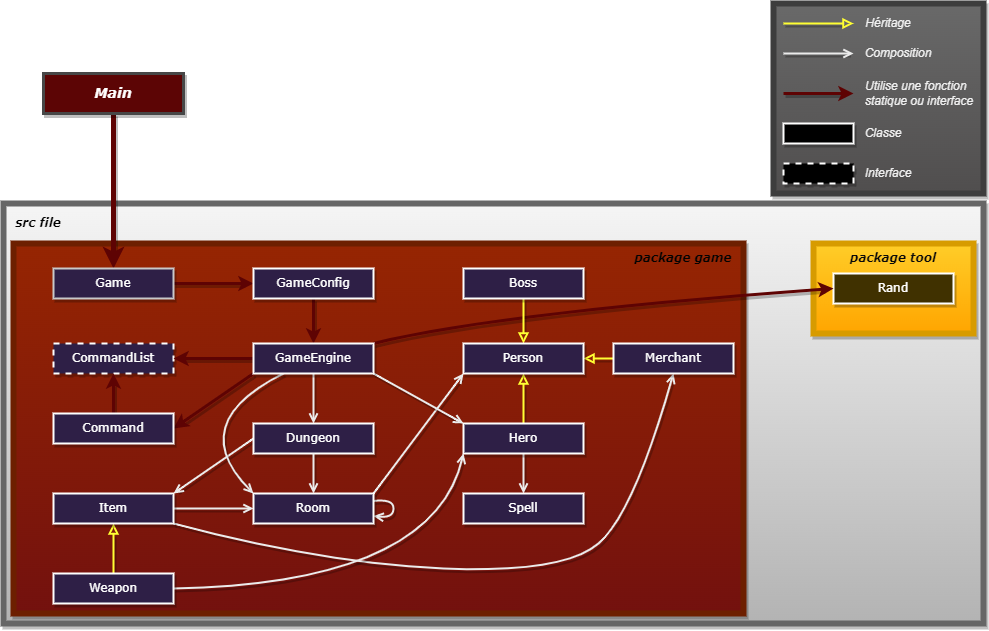

The diagram above was exported from draw.io. Its source (the exported page's mxGraphModel, read from the mxfile embedded in the PNG):
<mxGraphModel dx="1097" dy="811" grid="1" gridSize="10" guides="1" tooltips="1" connect="1" arrows="1" fold="1" page="1" pageScale="1" pageWidth="1169" pageHeight="827" math="0" shadow="0">
  <root>
    <mxCell id="0" />
    <mxCell id="1" parent="0" />
    <mxCell id="152" value="" style="group" parent="1" vertex="1" connectable="0">
      <mxGeometry x="94" y="80" width="980" height="620" as="geometry" />
    </mxCell>
    <mxCell id="125" value="" style="rounded=0;whiteSpace=wrap;html=1;fillColor=#504e4e;strokeWidth=6;strokeColor=#3D3D3D;gradientColor=#696969;gradientDirection=north;shadow=1;container=0;" parent="152" vertex="1">
      <mxGeometry x="770" width="210" height="190" as="geometry" />
    </mxCell>
    <mxCell id="81" value="" style="rounded=0.5;whiteSpace=wrap;html=1;strokeWidth=6;fillColor=#f5f5f5;strokeColor=#666666;gradientColor=#b3b3b3;shadow=1;container=0;" parent="152" vertex="1">
      <mxGeometry y="200" width="980" height="420" as="geometry" />
    </mxCell>
    <mxCell id="78" value="" style="rounded=0;whiteSpace=wrap;html=1;fillColor=#ffcd28;gradientColor=#ffa500;strokeColor=#d79b00;gradientDirection=south;strokeWidth=6;shadow=1;container=0;" parent="152" vertex="1">
      <mxGeometry x="810" y="240" width="160" height="90" as="geometry" />
    </mxCell>
    <mxCell id="64" value="" style="rounded=0;whiteSpace=wrap;html=1;fillColor=#962502;strokeColor=#6D1F00;fontColor=#ffffff;gradientColor=#73110E;gradientDirection=south;strokeWidth=6;shadow=1;container=0;" parent="152" vertex="1">
      <mxGeometry x="10" y="240" width="730" height="370" as="geometry" />
    </mxCell>
    <mxCell id="31" style="edgeStyle=none;html=1;fontColor=#FFFAFA;strokeColor=#FFFF33;strokeWidth=2;endArrow=block;endFill=0;shadow=1;" parent="152" source="29" target="27" edge="1">
      <mxGeometry relative="1" as="geometry" />
    </mxCell>
    <mxCell id="53" style="edgeStyle=none;curved=1;html=1;fontColor=#FFFAFA;strokeColor=#EBEBEB;strokeWidth=2;exitX=0.5;exitY=1;exitDx=0;exitDy=0;entryX=0.5;entryY=0;entryDx=0;entryDy=0;endArrow=open;endFill=0;shadow=1;" parent="152" source="29" target="52" edge="1">
      <mxGeometry relative="1" as="geometry">
        <Array as="points" />
      </mxGeometry>
    </mxCell>
    <mxCell id="55" value="CommandList" style="rounded=0;whiteSpace=wrap;html=1;dashed=1;fillStyle=auto;fillColor=#2E1F46;fontFamily=Verdana;fontColor=#ffffff;strokeColor=#ffffff;strokeWidth=2;shadow=1;container=0;" parent="152" vertex="1">
      <mxGeometry x="50" y="340" width="120" height="30" as="geometry" />
    </mxCell>
    <mxCell id="66" value="&lt;font face=&quot;Verdana&quot;&gt;package game&lt;/font&gt;" style="text;html=1;align=center;verticalAlign=middle;whiteSpace=wrap;rounded=0;fontStyle=3;fontColor=#030303;shadow=1;container=0;" parent="152" vertex="1">
      <mxGeometry x="630" y="245" width="100" height="20" as="geometry" />
    </mxCell>
    <mxCell id="73" value="" style="edgeStyle=none;html=1;fontColor=#ffffff;strokeColor=#EBEBEB;strokeWidth=2;entryX=0.5;entryY=0;entryDx=0;entryDy=0;startArrow=none;endArrow=open;endFill=0;shadow=1;" parent="152" source="25" target="26" edge="1">
      <mxGeometry relative="1" as="geometry">
        <mxPoint x="310" y="360" as="sourcePoint" />
        <mxPoint x="310" y="410" as="targetPoint" />
        <Array as="points" />
      </mxGeometry>
    </mxCell>
    <mxCell id="76" style="edgeStyle=none;html=1;strokeColor=#5e0303;strokeWidth=5;fontColor=#FFFAFA;shadow=1;" parent="152" source="23" target="74" edge="1">
      <mxGeometry relative="1" as="geometry" />
    </mxCell>
    <mxCell id="77" value="Rand" style="rounded=0;whiteSpace=wrap;html=1;fillStyle=auto;fillColor=#403100;fontFamily=Verdana;fontColor=#ffffff;strokeWidth=2;strokeColor=#ffffff;shadow=1;container=0;" parent="152" vertex="1">
      <mxGeometry x="830" y="270" width="120" height="30" as="geometry" />
    </mxCell>
    <mxCell id="82" value="&lt;font face=&quot;Verdana&quot;&gt;src file&lt;/font&gt;" style="text;html=1;align=center;verticalAlign=middle;whiteSpace=wrap;rounded=0;fontColor=#000000;fontStyle=3;strokeColor=none;labelBackgroundColor=none;labelBorderColor=none;shadow=1;container=0;" parent="152" vertex="1">
      <mxGeometry x="10" y="210" width="50" height="20" as="geometry" />
    </mxCell>
    <mxCell id="84" style="edgeStyle=none;html=1;entryX=1;entryY=0.5;entryDx=0;entryDy=0;strokeColor=#FFFF33;fontColor=#FFFAFA;strokeWidth=2;endArrow=block;endFill=0;shadow=1;" parent="152" source="83" target="27" edge="1">
      <mxGeometry relative="1" as="geometry" />
    </mxCell>
    <mxCell id="61" value="" style="edgeStyle=none;curved=1;html=1;strokeWidth=3;fontColor=#FFFAFA;strokeColor=#5e0303;exitX=0.5;exitY=0;exitDx=0;exitDy=0;entryX=0.5;entryY=1;entryDx=0;entryDy=0;shadow=1;" parent="152" source="106" target="55" edge="1">
      <mxGeometry relative="1" as="geometry" />
    </mxCell>
    <mxCell id="48" style="edgeStyle=none;curved=1;html=1;entryX=1;entryY=0;entryDx=0;entryDy=0;exitX=0;exitY=0.5;exitDx=0;exitDy=0;fontColor=#FFFAFA;strokeColor=#EBEBEB;strokeWidth=2;endArrow=open;endFill=0;shadow=1;" parent="152" source="26" target="108" edge="1">
      <mxGeometry relative="1" as="geometry">
        <Array as="points" />
        <mxPoint x="169.20000000000005" y="490.8100000000002" as="targetPoint" />
      </mxGeometry>
    </mxCell>
    <mxCell id="85" style="edgeStyle=none;html=1;entryX=0.5;entryY=1;entryDx=0;entryDy=0;strokeColor=#EBEBEB;fontColor=#FFFAFA;strokeWidth=2;exitX=1;exitY=1;exitDx=0;exitDy=0;endArrow=open;endFill=0;curved=1;shadow=1;" parent="152" source="108" target="83" edge="1">
      <mxGeometry relative="1" as="geometry">
        <Array as="points">
          <mxPoint x="320" y="560" />
          <mxPoint x="560" y="570" />
          <mxPoint x="630" y="510" />
        </Array>
        <mxPoint x="180" y="518.1999999999998" as="sourcePoint" />
      </mxGeometry>
    </mxCell>
    <mxCell id="37" value="" style="edgeStyle=none;html=1;fontColor=#FFFAFA;strokeColor=#FFFF33;strokeWidth=2;exitX=0.5;exitY=0;exitDx=0;exitDy=0;entryX=0.5;entryY=1;entryDx=0;entryDy=0;endArrow=block;endFill=0;shadow=1;" parent="152" source="107" target="108" edge="1">
      <mxGeometry relative="1" as="geometry">
        <mxPoint x="110.76923076923083" y="520" as="targetPoint" />
      </mxGeometry>
    </mxCell>
    <mxCell id="75" style="edgeStyle=none;html=1;entryX=0;entryY=0.5;entryDx=0;entryDy=0;strokeColor=#5e0303;strokeWidth=3;fontColor=#FFFAFA;exitX=1;exitY=0.5;exitDx=0;exitDy=0;shadow=1;" parent="152" source="74" target="112" edge="1">
      <mxGeometry relative="1" as="geometry">
        <mxPoint x="310" y="265" as="targetPoint" />
      </mxGeometry>
    </mxCell>
    <mxCell id="118" value="" style="edgeStyle=none;html=1;dashed=1;fontColor=#ffffff;strokeColor=#EBEBEB;strokeWidth=2;entryX=0.5;entryY=0;entryDx=0;entryDy=0;endArrow=none;shadow=1;" parent="152" target="25" edge="1">
      <mxGeometry relative="1" as="geometry">
        <mxPoint x="310" y="360" as="sourcePoint" />
        <mxPoint x="310" y="410" as="targetPoint" />
        <Array as="points" />
      </mxGeometry>
    </mxCell>
    <mxCell id="124" style="edgeStyle=none;html=1;fontColor=#FFFAFA;strokeColor=#FFFF33;strokeWidth=2;startArrow=none;endArrow=block;endFill=0;shadow=1;" parent="152" edge="1">
      <mxGeometry relative="1" as="geometry">
        <mxPoint x="780" y="20" as="sourcePoint" />
        <mxPoint x="850" y="20" as="targetPoint" />
        <Array as="points" />
      </mxGeometry>
    </mxCell>
    <mxCell id="127" style="edgeStyle=none;html=1;fontColor=#FFFAFA;strokeColor=#EBEBEB;strokeWidth=2;startArrow=none;endArrow=open;endFill=0;shadow=1;" parent="152" edge="1">
      <mxGeometry relative="1" as="geometry">
        <mxPoint x="780" y="50" as="sourcePoint" />
        <mxPoint x="850" y="50" as="targetPoint" />
        <Array as="points" />
      </mxGeometry>
    </mxCell>
    <mxCell id="128" style="edgeStyle=none;html=1;fontColor=#FFFAFA;strokeColor=#5e0303;strokeWidth=3;startArrow=none;shadow=1;" parent="152" edge="1">
      <mxGeometry relative="1" as="geometry">
        <mxPoint x="780" y="90" as="sourcePoint" />
        <mxPoint x="850" y="90" as="targetPoint" />
        <Array as="points" />
      </mxGeometry>
    </mxCell>
    <mxCell id="129" value="Héritage" style="text;html=1;strokeColor=none;fillColor=none;align=center;verticalAlign=middle;whiteSpace=wrap;rounded=0;fontSize=12;fontStyle=2;fontColor=#F0F0F0;shadow=1;container=0;" parent="152" vertex="1">
      <mxGeometry x="860" y="10" width="50" height="20" as="geometry" />
    </mxCell>
    <mxCell id="130" value="Composition" style="text;html=1;strokeColor=none;fillColor=none;align=center;verticalAlign=middle;whiteSpace=wrap;rounded=0;fontSize=12;fontStyle=2;fontColor=#F0F0F0;shadow=1;container=0;" parent="152" vertex="1">
      <mxGeometry x="860" y="40" width="70" height="20" as="geometry" />
    </mxCell>
    <mxCell id="132" value="Utilise une fonction statique ou interface" style="text;html=1;strokeColor=none;fillColor=none;align=left;verticalAlign=middle;whiteSpace=wrap;rounded=0;fontSize=12;fontStyle=2;fontColor=#F0F0F0;shadow=1;container=0;" parent="152" vertex="1">
      <mxGeometry x="860" y="75" width="120" height="30" as="geometry" />
    </mxCell>
    <mxCell id="133" value="" style="rounded=0;whiteSpace=wrap;html=1;fillStyle=auto;fillColor=#000000;fontFamily=Verdana;fontColor=#ffffff;strokeWidth=2;strokeColor=#ffffff;shadow=1;container=0;" parent="152" vertex="1">
      <mxGeometry x="780" y="120" width="70" height="20" as="geometry" />
    </mxCell>
    <mxCell id="134" value="" style="rounded=0;whiteSpace=wrap;html=1;dashed=1;fillStyle=auto;fillColor=#000000;fontFamily=Verdana;fontColor=#ffffff;strokeColor=#ffffff;strokeWidth=2;shadow=1;container=0;" parent="152" vertex="1">
      <mxGeometry x="780" y="160" width="70" height="20" as="geometry" />
    </mxCell>
    <mxCell id="136" value="Classe" style="text;html=1;strokeColor=none;fillColor=none;align=center;verticalAlign=middle;whiteSpace=wrap;rounded=0;fontSize=12;fontStyle=2;fontColor=#F0F0F0;shadow=1;container=0;" parent="152" vertex="1">
      <mxGeometry x="860" y="120" width="40" height="20" as="geometry" />
    </mxCell>
    <mxCell id="139" value="Interface" style="text;html=1;strokeColor=none;fillColor=none;align=center;verticalAlign=middle;whiteSpace=wrap;rounded=0;fontSize=12;fontStyle=2;fontColor=#F0F0F0;rotation=0;shadow=1;container=0;" parent="152" vertex="1">
      <mxGeometry x="860" y="160" width="50" height="20" as="geometry" />
    </mxCell>
    <mxCell id="57" style="edgeStyle=none;curved=1;html=1;dashed=1;strokeWidth=1;strokeColor=none;dashPattern=1 4;fontColor=#ffffff;shadow=1;" parent="152" source="55" target="25" edge="1">
      <mxGeometry relative="1" as="geometry" />
    </mxCell>
    <mxCell id="80" style="edgeStyle=none;html=1;entryX=0;entryY=0.5;entryDx=0;entryDy=0;strokeColor=#5e0303;curved=1;fontColor=#FFFAFA;strokeWidth=3;exitX=1;exitY=0;exitDx=0;exitDy=0;shadow=1;" parent="152" source="25" target="77" edge="1">
      <mxGeometry relative="1" as="geometry">
        <mxPoint x="370" y="340" as="sourcePoint" />
        <Array as="points">
          <mxPoint x="490" y="310" />
        </Array>
      </mxGeometry>
    </mxCell>
    <mxCell id="59" style="edgeStyle=none;curved=1;html=1;strokeWidth=3;fontColor=#FFFAFA;strokeColor=#5e0303;entryX=1;entryY=0.5;entryDx=0;entryDy=0;shadow=1;" parent="152" source="25" target="55" edge="1">
      <mxGeometry relative="1" as="geometry">
        <mxPoint x="250" y="345" as="targetPoint" />
        <mxPoint x="250" y="345" as="sourcePoint" />
      </mxGeometry>
    </mxCell>
    <mxCell id="70" style="edgeStyle=none;html=1;fontColor=#FFFAFA;strokeColor=#FFFF33;strokeWidth=2;entryX=0.5;entryY=0;entryDx=0;entryDy=0;exitX=0.5;exitY=1;exitDx=0;exitDy=0;endArrow=block;endFill=0;shadow=1;" parent="152" source="28" target="27" edge="1">
      <mxGeometry relative="1" as="geometry">
        <mxPoint x="480" y="295" as="sourcePoint" />
        <mxPoint x="480" y="355" as="targetPoint" />
        <Array as="points" />
      </mxGeometry>
    </mxCell>
    <mxCell id="143" style="edgeStyle=none;html=1;curved=1;fontColor=#FFFAFA;strokeColor=#EBEBEB;strokeWidth=2;entryX=0;entryY=1;entryDx=0;entryDy=0;exitX=1;exitY=0;exitDx=0;exitDy=0;endArrow=open;endFill=0;shadow=1;" parent="152" source="109" edge="1">
      <mxGeometry relative="1" as="geometry">
        <Array as="points" />
        <mxPoint x="370" y="490" as="sourcePoint" />
        <mxPoint x="460" y="370" as="targetPoint" />
      </mxGeometry>
    </mxCell>
    <mxCell id="144" value="" style="edgeStyle=none;html=1;entryX=0;entryY=0;entryDx=0;entryDy=0;curved=1;fontColor=#FFFAFA;strokeColor=#EBEBEB;strokeWidth=2;exitX=1;exitY=1;exitDx=0;exitDy=0;endArrow=open;endFill=0;shadow=1;" parent="152" edge="1">
      <mxGeometry relative="1" as="geometry">
        <Array as="points" />
        <mxPoint x="370" y="370" as="sourcePoint" />
        <mxPoint x="460" y="420" as="targetPoint" />
      </mxGeometry>
    </mxCell>
    <mxCell id="65" style="edgeStyle=none;html=1;entryX=1;entryY=0.5;entryDx=0;entryDy=0;fontFamily=Helvetica;exitX=0;exitY=1;exitDx=0;exitDy=0;curved=1;fontColor=#FFFAFA;strokeColor=#5e0303;strokeWidth=3;shadow=1;" parent="152" source="25" target="106" edge="1">
      <mxGeometry relative="1" as="geometry">
        <Array as="points" />
        <mxPoint x="180" y="415" as="targetPoint" />
      </mxGeometry>
    </mxCell>
    <mxCell id="145" style="edgeStyle=none;html=1;curved=1;fontColor=#FFFAFA;strokeColor=#EBEBEB;strokeWidth=2;entryX=0;entryY=1;entryDx=0;entryDy=0;exitX=1;exitY=0.5;exitDx=0;exitDy=0;endArrow=open;endFill=0;sourcePerimeterSpacing=0;targetPerimeterSpacing=0;endSize=6;shadow=1;" parent="152" source="107" target="29" edge="1">
      <mxGeometry relative="1" as="geometry">
        <Array as="points">
          <mxPoint x="430" y="580" />
        </Array>
        <mxPoint x="471.39999999999986" y="447.5999999999999" as="targetPoint" />
        <mxPoint x="140" y="585" as="sourcePoint" />
      </mxGeometry>
    </mxCell>
    <mxCell id="49" style="edgeStyle=none;curved=1;html=1;entryX=0;entryY=0;entryDx=0;entryDy=0;fontColor=#FFFAFA;strokeColor=#EBEBEB;strokeWidth=2;endArrow=open;endFill=0;shadow=1;" parent="152" source="25" target="109" edge="1">
      <mxGeometry relative="1" as="geometry">
        <Array as="points">
          <mxPoint x="180" y="420" />
        </Array>
        <mxPoint x="250" y="490" as="targetPoint" />
      </mxGeometry>
    </mxCell>
    <mxCell id="147" style="edgeStyle=none;html=1;entryX=0;entryY=0.5;entryDx=0;entryDy=0;fontColor=#FFFAFA;strokeColor=#EBEBEB;strokeWidth=2;exitX=1;exitY=0.5;exitDx=0;exitDy=0;endArrow=open;endFill=0;shadow=1;" parent="152" source="108" target="109" edge="1">
      <mxGeometry relative="1" as="geometry">
        <mxPoint x="140" y="505" as="sourcePoint" />
        <mxPoint x="250" y="505" as="targetPoint" />
        <Array as="points" />
      </mxGeometry>
    </mxCell>
    <mxCell id="117" style="edgeStyle=none;html=1;entryX=0.5;entryY=0;entryDx=0;entryDy=0;strokeColor=#5e0303;fontColor=#FFFAFA;strokeWidth=3;shadow=1;exitX=0.5;exitY=1;exitDx=0;exitDy=0;" parent="152" source="112" target="25" edge="1">
      <mxGeometry relative="1" as="geometry" />
    </mxCell>
    <mxCell id="148" style="edgeStyle=none;html=1;endArrow=open;strokeColor=#EBEBEB;fontColor=#FFFAFA;strokeWidth=2;endFill=0;curved=1;entryX=1;entryY=0.75;entryDx=0;entryDy=0;shadow=1;" parent="152" source="109" target="109" edge="1">
      <mxGeometry relative="1" as="geometry">
        <Array as="points">
          <mxPoint x="390" y="500" />
        </Array>
      </mxGeometry>
    </mxCell>
    <mxCell id="23" value="&lt;font style=&quot;font-size: 14px;&quot;&gt;&lt;i&gt;Main&lt;/i&gt;&lt;/font&gt;" style="rounded=0;whiteSpace=wrap;html=1;fontFamily=Verdana;fillColor=#5C0505;fontStyle=1;fontColor=#ffffff;strokeColor=#474747;fillStyle=auto;strokeWidth=3;shadow=1;container=0;" parent="152" vertex="1">
      <mxGeometry x="40" y="70" width="140" height="40" as="geometry" />
    </mxCell>
    <mxCell id="26" value="Dungeon" style="rounded=0;whiteSpace=wrap;html=1;fillStyle=auto;fillColor=#2E1F46;fontFamily=Verdana;fontColor=#ffffff;strokeColor=#ffffff;strokeWidth=2;shadow=1;container=0;" parent="152" vertex="1">
      <mxGeometry x="250" y="420" width="120" height="30" as="geometry" />
    </mxCell>
    <mxCell id="27" value="Person" style="rounded=0;whiteSpace=wrap;html=1;fillStyle=auto;fillColor=#2E1F46;fontFamily=Verdana;fontColor=#ffffff;strokeColor=#ffffff;strokeWidth=2;shadow=1;container=0;" parent="152" vertex="1">
      <mxGeometry x="460" y="340" width="120" height="30" as="geometry" />
    </mxCell>
    <mxCell id="28" value="Boss" style="rounded=0;whiteSpace=wrap;html=1;fillStyle=auto;fillColor=#2E1F46;fontFamily=Verdana;fontColor=#ffffff;strokeColor=#ffffff;strokeWidth=2;shadow=1;container=0;" parent="152" vertex="1">
      <mxGeometry x="460" y="265" width="120" height="30" as="geometry" />
    </mxCell>
    <mxCell id="29" value="Hero" style="rounded=0;whiteSpace=wrap;html=1;fillStyle=auto;fillColor=#2E1F46;fontFamily=Verdana;fontColor=#ffffff;strokeColor=#ffffff;strokeWidth=2;shadow=1;container=0;" parent="152" vertex="1">
      <mxGeometry x="460" y="420" width="120" height="30" as="geometry" />
    </mxCell>
    <mxCell id="52" value="Spell" style="rounded=0;whiteSpace=wrap;html=1;fillStyle=auto;fillColor=#2E1F46;fontFamily=Verdana;fontColor=#ffffff;strokeWidth=2;strokeColor=#ffffff;shadow=1;container=0;" parent="152" vertex="1">
      <mxGeometry x="460" y="490" width="120" height="30" as="geometry" />
    </mxCell>
    <mxCell id="79" value="&lt;font face=&quot;Verdana&quot;&gt;package tool&lt;/font&gt;" style="text;html=1;align=center;verticalAlign=middle;whiteSpace=wrap;rounded=0;fontColor=#0A0A0A;fontStyle=3;strokeColor=none;shadow=1;container=0;" parent="152" vertex="1">
      <mxGeometry x="840" y="240" width="100" height="30" as="geometry" />
    </mxCell>
    <mxCell id="83" value="Merchant" style="rounded=0;whiteSpace=wrap;html=1;fillStyle=auto;fillColor=#2E1F46;fontFamily=Verdana;fontColor=#ffffff;strokeWidth=2;strokeColor=#ffffff;shadow=1;container=0;" parent="152" vertex="1">
      <mxGeometry x="610" y="340" width="120" height="30" as="geometry" />
    </mxCell>
    <mxCell id="107" value="Weapon" style="rounded=0;whiteSpace=wrap;html=1;fillStyle=auto;fillColor=#2E1F46;fontFamily=Verdana;fontColor=#ffffff;strokeWidth=2;strokeColor=#ffffff;shadow=1;container=0;" parent="152" vertex="1">
      <mxGeometry x="50" y="570" width="120" height="30" as="geometry" />
    </mxCell>
    <mxCell id="108" value="Item" style="rounded=0;whiteSpace=wrap;html=1;fillStyle=auto;fillColor=#2E1F46;fontFamily=Verdana;fontColor=#ffffff;strokeWidth=2;strokeColor=#ffffff;shadow=1;container=0;" parent="152" vertex="1">
      <mxGeometry x="50" y="490" width="120" height="30" as="geometry" />
    </mxCell>
    <mxCell id="109" value="Room" style="rounded=0;whiteSpace=wrap;html=1;fillStyle=auto;fillColor=#2E1F46;fontFamily=Verdana;fontColor=#ffffff;strokeColor=#ffffff;strokeWidth=2;shadow=1;container=0;" parent="152" vertex="1">
      <mxGeometry x="250" y="490" width="120" height="30" as="geometry" />
    </mxCell>
    <mxCell id="44" value="" style="edgeStyle=none;html=1;fontColor=#ffffff;strokeColor=#EBEBEB;strokeWidth=2;endArrow=open;endFill=0;entryX=0.5;entryY=0;entryDx=0;entryDy=0;shadow=1;" parent="152" source="26" target="109" edge="1">
      <mxGeometry relative="1" as="geometry">
        <mxPoint x="310" y="490" as="targetPoint" />
      </mxGeometry>
    </mxCell>
    <mxCell id="25" value="GameEngine" style="rounded=0;whiteSpace=wrap;html=1;fillStyle=auto;fillColor=#2E1F46;fontFamily=Verdana;fontColor=#ffffff;strokeColor=#ffffff;strokeWidth=2;shadow=1;container=0;" parent="152" vertex="1">
      <mxGeometry x="250" y="340" width="120" height="30" as="geometry" />
    </mxCell>
    <mxCell id="112" value="GameConfig" style="rounded=0;whiteSpace=wrap;html=1;fillStyle=auto;fillColor=#2E1F46;fontFamily=Verdana;fontColor=#ffffff;strokeWidth=2;strokeColor=#ffffff;shadow=1;container=0;" parent="152" vertex="1">
      <mxGeometry x="250" y="265" width="120" height="30" as="geometry" />
    </mxCell>
    <mxCell id="106" value="Command" style="rounded=0;whiteSpace=wrap;html=1;fillStyle=auto;fillColor=#2E1F46;fontFamily=Verdana;fontColor=#ffffff;strokeWidth=2;strokeColor=#ffffff;shadow=1;container=0;" parent="152" vertex="1">
      <mxGeometry x="50" y="410" width="120" height="30" as="geometry" />
    </mxCell>
    <mxCell id="74" value="Game" style="rounded=0;whiteSpace=wrap;html=1;fillStyle=auto;fillColor=#2E1F46;fontFamily=Verdana;fontColor=#ffffff;strokeColor=#C9C9C9;strokeWidth=2;shadow=1;container=0;" parent="152" vertex="1">
      <mxGeometry x="50" y="265" width="120" height="30" as="geometry" />
    </mxCell>
  </root>
</mxGraphModel>